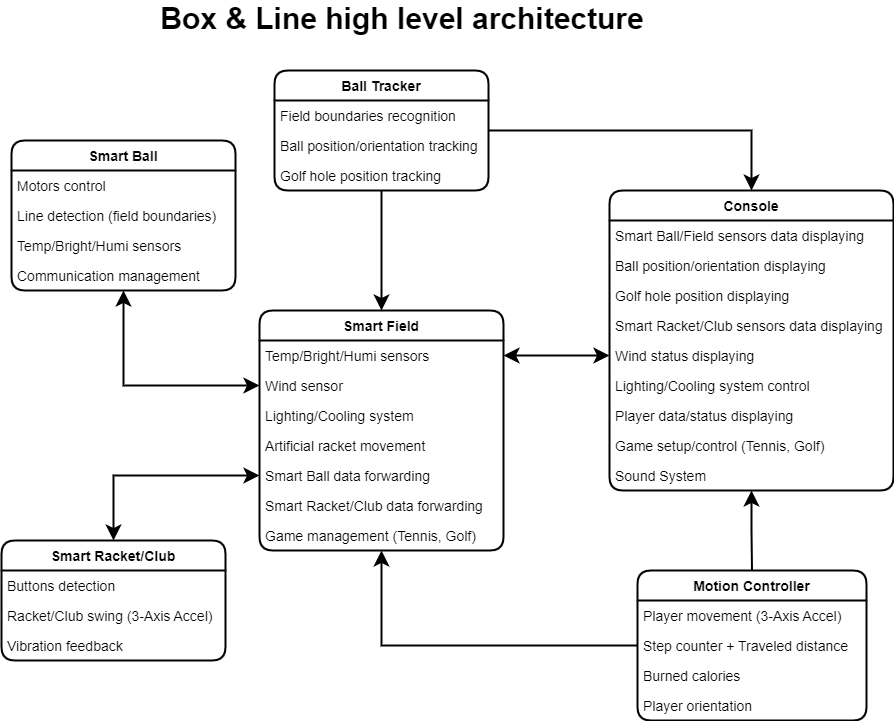

The diagram above was exported from draw.io. Its source (the exported page's mxGraphModel, read from the mxfile embedded in the PNG):
<mxGraphModel dx="3352" dy="2760" grid="1" gridSize="10" guides="1" tooltips="1" connect="1" arrows="1" fold="1" page="1" pageScale="1" pageWidth="827" pageHeight="1169" math="0" shadow="0">
  <root>
    <mxCell id="0" />
    <mxCell id="1" parent="0" />
    <mxCell id="2" style="edgeStyle=orthogonalEdgeStyle;rounded=0;orthogonalLoop=1;jettySize=auto;html=1;entryX=0.5;entryY=0;entryDx=0;entryDy=0;fontSize=14;startArrow=none;startFill=0;endSize=10;startSize=10;strokeWidth=2;" edge="1" source="4" target="34" parent="1">
      <mxGeometry relative="1" as="geometry" />
    </mxCell>
    <mxCell id="3" style="edgeStyle=orthogonalEdgeStyle;rounded=0;orthogonalLoop=1;jettySize=auto;html=1;entryX=0.5;entryY=0;entryDx=0;entryDy=0;fontSize=14;startArrow=none;startFill=0;endSize=10;startSize=10;strokeWidth=2;" edge="1" source="4" target="25" parent="1">
      <mxGeometry relative="1" as="geometry">
        <mxPoint x="-294" y="-700" as="targetPoint" />
      </mxGeometry>
    </mxCell>
    <mxCell id="4" value="Ball Tracker" style="swimlane;fontStyle=1;childLayout=stackLayout;horizontal=1;startSize=30;horizontalStack=0;resizeParent=1;resizeParentMax=0;resizeLast=0;collapsible=1;marginBottom=0;gradientColor=none;swimlaneFillColor=none;rounded=1;swimlaneLine=1;glass=0;shadow=0;sketch=0;fontSize=14;strokeWidth=2;" vertex="1" parent="1">
      <mxGeometry x="-401" y="-940" width="214" height="120" as="geometry">
        <mxRectangle x="130" y="540" width="50" height="30" as="alternateBounds" />
      </mxGeometry>
    </mxCell>
    <mxCell id="5" value="Field boundaries recognition" style="text;strokeColor=none;fillColor=none;align=left;verticalAlign=middle;spacingLeft=4;spacingRight=4;overflow=hidden;points=[[0,0.5],[1,0.5]];portConstraint=eastwest;rotatable=0;strokeWidth=2;fontSize=14;" vertex="1" parent="4">
      <mxGeometry y="30" width="214" height="30" as="geometry" />
    </mxCell>
    <mxCell id="6" value="Ball position/orientation tracking" style="text;strokeColor=none;fillColor=none;align=left;verticalAlign=middle;spacingLeft=4;spacingRight=4;overflow=hidden;points=[[0,0.5],[1,0.5]];portConstraint=eastwest;rotatable=0;strokeWidth=2;fontSize=14;" vertex="1" parent="4">
      <mxGeometry y="60" width="214" height="30" as="geometry" />
    </mxCell>
    <mxCell id="7" value="Golf hole position tracking" style="text;strokeColor=none;fillColor=none;align=left;verticalAlign=middle;spacingLeft=4;spacingRight=4;overflow=hidden;points=[[0,0.5],[1,0.5]];portConstraint=eastwest;rotatable=0;strokeWidth=2;fontSize=14;" vertex="1" parent="4">
      <mxGeometry y="90" width="214" height="30" as="geometry" />
    </mxCell>
    <mxCell id="8" style="edgeStyle=orthogonalEdgeStyle;rounded=0;orthogonalLoop=1;jettySize=auto;html=1;fontSize=14;startArrow=classic;startFill=1;entryX=0;entryY=0.5;entryDx=0;entryDy=0;endSize=10;startSize=10;strokeWidth=2;" edge="1" source="9" target="27" parent="1">
      <mxGeometry relative="1" as="geometry">
        <mxPoint x="-414" y="-620" as="targetPoint" />
      </mxGeometry>
    </mxCell>
    <mxCell id="9" value="Smart Ball" style="swimlane;fontStyle=1;childLayout=stackLayout;horizontal=1;startSize=30;horizontalStack=0;resizeParent=1;resizeParentMax=0;resizeLast=0;collapsible=1;marginBottom=0;gradientColor=none;swimlaneFillColor=none;rounded=1;swimlaneLine=1;glass=0;shadow=0;sketch=0;fontSize=14;strokeWidth=2;" vertex="1" parent="1">
      <mxGeometry x="-664" y="-870" width="224" height="150" as="geometry">
        <mxRectangle x="130" y="540" width="50" height="30" as="alternateBounds" />
      </mxGeometry>
    </mxCell>
    <mxCell id="10" value="Motors control" style="text;strokeColor=none;fillColor=none;align=left;verticalAlign=middle;spacingLeft=4;spacingRight=4;overflow=hidden;points=[[0,0.5],[1,0.5]];portConstraint=eastwest;rotatable=0;strokeWidth=2;fontSize=14;" vertex="1" parent="9">
      <mxGeometry y="30" width="224" height="30" as="geometry" />
    </mxCell>
    <mxCell id="11" value="Line detection (field boundaries)" style="text;strokeColor=none;fillColor=none;align=left;verticalAlign=middle;spacingLeft=4;spacingRight=4;overflow=hidden;points=[[0,0.5],[1,0.5]];portConstraint=eastwest;rotatable=0;strokeWidth=2;fontSize=14;" vertex="1" parent="9">
      <mxGeometry y="60" width="224" height="30" as="geometry" />
    </mxCell>
    <mxCell id="12" value="Temp/Bright/Humi sensors" style="text;strokeColor=none;fillColor=none;align=left;verticalAlign=middle;spacingLeft=4;spacingRight=4;overflow=hidden;points=[[0,0.5],[1,0.5]];portConstraint=eastwest;rotatable=0;strokeWidth=2;fontSize=14;" vertex="1" parent="9">
      <mxGeometry y="90" width="224" height="30" as="geometry" />
    </mxCell>
    <mxCell id="13" value="Communication management" style="text;strokeColor=none;fillColor=none;align=left;verticalAlign=middle;spacingLeft=4;spacingRight=4;overflow=hidden;points=[[0,0.5],[1,0.5]];portConstraint=eastwest;rotatable=0;strokeWidth=2;fontSize=14;" vertex="1" parent="9">
      <mxGeometry y="120" width="224" height="30" as="geometry" />
    </mxCell>
    <mxCell id="14" style="edgeStyle=orthogonalEdgeStyle;rounded=0;orthogonalLoop=1;jettySize=auto;html=1;entryX=0;entryY=0.5;entryDx=0;entryDy=0;fontSize=14;startArrow=classic;startFill=1;exitX=0.5;exitY=0;exitDx=0;exitDy=0;endSize=10;startSize=10;strokeWidth=2;" edge="1" source="15" target="30" parent="1">
      <mxGeometry relative="1" as="geometry">
        <mxPoint x="-414" y="-610" as="targetPoint" />
      </mxGeometry>
    </mxCell>
    <mxCell id="15" value="Smart Racket/Club" style="swimlane;fontStyle=1;childLayout=stackLayout;horizontal=1;startSize=30;horizontalStack=0;resizeParent=1;resizeParentMax=0;resizeLast=0;collapsible=1;marginBottom=0;gradientColor=none;swimlaneFillColor=none;rounded=1;swimlaneLine=1;glass=0;shadow=0;sketch=0;fontSize=14;strokeWidth=2;" vertex="1" parent="1">
      <mxGeometry x="-674" y="-470" width="224" height="120" as="geometry">
        <mxRectangle x="130" y="540" width="50" height="30" as="alternateBounds" />
      </mxGeometry>
    </mxCell>
    <mxCell id="16" value="Buttons detection" style="text;strokeColor=none;fillColor=none;align=left;verticalAlign=middle;spacingLeft=4;spacingRight=4;overflow=hidden;points=[[0,0.5],[1,0.5]];portConstraint=eastwest;rotatable=0;strokeWidth=2;fontSize=14;" vertex="1" parent="15">
      <mxGeometry y="30" width="224" height="30" as="geometry" />
    </mxCell>
    <mxCell id="17" value="Racket/Club swing (3-Axis Accel)" style="text;strokeColor=none;fillColor=none;align=left;verticalAlign=middle;spacingLeft=4;spacingRight=4;overflow=hidden;points=[[0,0.5],[1,0.5]];portConstraint=eastwest;rotatable=0;strokeWidth=2;fontSize=14;" vertex="1" parent="15">
      <mxGeometry y="60" width="224" height="30" as="geometry" />
    </mxCell>
    <mxCell id="18" value="Vibration feedback" style="text;strokeColor=none;fillColor=none;align=left;verticalAlign=middle;spacingLeft=4;spacingRight=4;overflow=hidden;points=[[0,0.5],[1,0.5]];portConstraint=eastwest;rotatable=0;strokeWidth=2;fontSize=14;" vertex="1" parent="15">
      <mxGeometry y="90" width="224" height="30" as="geometry" />
    </mxCell>
    <mxCell id="19" value="Motion Controller" style="swimlane;fontStyle=1;childLayout=stackLayout;horizontal=1;startSize=30;horizontalStack=0;resizeParent=1;resizeParentMax=0;resizeLast=0;collapsible=1;marginBottom=0;gradientColor=none;swimlaneFillColor=none;rounded=1;swimlaneLine=1;glass=0;shadow=0;sketch=0;fontSize=14;strokeWidth=2;" vertex="1" parent="1">
      <mxGeometry x="-38" y="-440" width="229" height="150" as="geometry">
        <mxRectangle x="130" y="540" width="50" height="30" as="alternateBounds" />
      </mxGeometry>
    </mxCell>
    <mxCell id="20" value="Player movement (3-Axis Accel)" style="text;strokeColor=none;fillColor=none;align=left;verticalAlign=middle;spacingLeft=4;spacingRight=4;overflow=hidden;points=[[0,0.5],[1,0.5]];portConstraint=eastwest;rotatable=0;strokeWidth=2;fontSize=14;" vertex="1" parent="19">
      <mxGeometry y="30" width="229" height="30" as="geometry" />
    </mxCell>
    <mxCell id="21" value="Step counter + Traveled distance" style="text;strokeColor=none;fillColor=none;align=left;verticalAlign=middle;spacingLeft=4;spacingRight=4;overflow=hidden;points=[[0,0.5],[1,0.5]];portConstraint=eastwest;rotatable=0;strokeWidth=2;fontSize=14;" vertex="1" parent="19">
      <mxGeometry y="60" width="229" height="30" as="geometry" />
    </mxCell>
    <mxCell id="22" value="Burned calories" style="text;strokeColor=none;fillColor=none;align=left;verticalAlign=middle;spacingLeft=4;spacingRight=4;overflow=hidden;points=[[0,0.5],[1,0.5]];portConstraint=eastwest;rotatable=0;strokeWidth=2;fontSize=14;" vertex="1" parent="19">
      <mxGeometry y="90" width="229" height="30" as="geometry" />
    </mxCell>
    <mxCell id="23" value="Player orientation" style="text;strokeColor=none;fillColor=none;align=left;verticalAlign=middle;spacingLeft=4;spacingRight=4;overflow=hidden;points=[[0,0.5],[1,0.5]];portConstraint=eastwest;rotatable=0;strokeWidth=2;fontSize=14;" vertex="1" parent="19">
      <mxGeometry y="120" width="229" height="30" as="geometry" />
    </mxCell>
    <mxCell id="24" style="edgeStyle=orthogonalEdgeStyle;rounded=0;orthogonalLoop=1;jettySize=auto;html=1;entryX=0;entryY=0.5;entryDx=0;entryDy=0;fontSize=14;startArrow=classic;startFill=1;endArrow=none;endFill=0;endSize=10;startSize=10;strokeWidth=2;" edge="1" source="25" target="21" parent="1">
      <mxGeometry relative="1" as="geometry" />
    </mxCell>
    <mxCell id="25" value="Smart Field" style="swimlane;fontStyle=1;childLayout=stackLayout;horizontal=1;startSize=30;horizontalStack=0;resizeParent=1;resizeParentMax=0;resizeLast=0;collapsible=1;marginBottom=0;gradientColor=none;swimlaneFillColor=none;rounded=1;swimlaneLine=1;glass=0;shadow=0;sketch=0;fontSize=14;strokeWidth=2;" vertex="1" parent="1">
      <mxGeometry x="-416" y="-700" width="244" height="240" as="geometry">
        <mxRectangle x="130" y="540" width="50" height="30" as="alternateBounds" />
      </mxGeometry>
    </mxCell>
    <mxCell id="26" value="Temp/Bright/Humi sensors" style="text;strokeColor=none;fillColor=none;align=left;verticalAlign=middle;spacingLeft=4;spacingRight=4;overflow=hidden;points=[[0,0.5],[1,0.5]];portConstraint=eastwest;rotatable=0;strokeWidth=2;fontSize=14;" vertex="1" parent="25">
      <mxGeometry y="30" width="244" height="30" as="geometry" />
    </mxCell>
    <mxCell id="27" value="Wind sensor" style="text;strokeColor=none;fillColor=none;align=left;verticalAlign=middle;spacingLeft=4;spacingRight=4;overflow=hidden;points=[[0,0.5],[1,0.5]];portConstraint=eastwest;rotatable=0;strokeWidth=2;fontSize=14;" vertex="1" parent="25">
      <mxGeometry y="60" width="244" height="30" as="geometry" />
    </mxCell>
    <mxCell id="28" value="Lighting/Cooling system" style="text;strokeColor=none;fillColor=none;align=left;verticalAlign=middle;spacingLeft=4;spacingRight=4;overflow=hidden;points=[[0,0.5],[1,0.5]];portConstraint=eastwest;rotatable=0;strokeWidth=2;fontSize=14;" vertex="1" parent="25">
      <mxGeometry y="90" width="244" height="30" as="geometry" />
    </mxCell>
    <mxCell id="29" value="Artificial racket movement" style="text;strokeColor=none;fillColor=none;align=left;verticalAlign=middle;spacingLeft=4;spacingRight=4;overflow=hidden;points=[[0,0.5],[1,0.5]];portConstraint=eastwest;rotatable=0;strokeWidth=2;fontSize=14;" vertex="1" parent="25">
      <mxGeometry y="120" width="244" height="30" as="geometry" />
    </mxCell>
    <mxCell id="30" value="Smart Ball data forwarding" style="text;strokeColor=none;fillColor=none;align=left;verticalAlign=middle;spacingLeft=4;spacingRight=4;overflow=hidden;points=[[0,0.5],[1,0.5]];portConstraint=eastwest;rotatable=0;strokeWidth=2;fontSize=14;" vertex="1" parent="25">
      <mxGeometry y="150" width="244" height="30" as="geometry" />
    </mxCell>
    <mxCell id="31" value="Smart Racket/Club data forwarding" style="text;strokeColor=none;fillColor=none;align=left;verticalAlign=middle;spacingLeft=4;spacingRight=4;overflow=hidden;points=[[0,0.5],[1,0.5]];portConstraint=eastwest;rotatable=0;strokeWidth=2;fontSize=14;" vertex="1" parent="25">
      <mxGeometry y="180" width="244" height="30" as="geometry" />
    </mxCell>
    <mxCell id="32" value="Game management (Tennis, Golf)" style="text;strokeColor=none;fillColor=none;align=left;verticalAlign=middle;spacingLeft=4;spacingRight=4;overflow=hidden;points=[[0,0.5],[1,0.5]];portConstraint=eastwest;rotatable=0;strokeWidth=2;fontSize=14;" vertex="1" parent="25">
      <mxGeometry y="210" width="244" height="30" as="geometry" />
    </mxCell>
    <mxCell id="33" style="edgeStyle=orthogonalEdgeStyle;rounded=0;orthogonalLoop=1;jettySize=auto;html=1;entryX=0.5;entryY=0;entryDx=0;entryDy=0;fontSize=14;startArrow=classic;startFill=1;endArrow=none;endFill=0;endSize=10;startSize=10;strokeWidth=2;" edge="1" source="34" target="19" parent="1">
      <mxGeometry relative="1" as="geometry" />
    </mxCell>
    <mxCell id="34" value="Console" style="swimlane;fontStyle=1;childLayout=stackLayout;horizontal=1;startSize=30;horizontalStack=0;resizeParent=1;resizeParentMax=0;resizeLast=0;collapsible=1;marginBottom=0;gradientColor=none;swimlaneFillColor=none;rounded=1;swimlaneLine=1;glass=0;shadow=0;sketch=0;fontSize=14;strokeWidth=2;" vertex="1" parent="1">
      <mxGeometry x="-66" y="-820" width="284" height="300" as="geometry">
        <mxRectangle x="130" y="540" width="50" height="30" as="alternateBounds" />
      </mxGeometry>
    </mxCell>
    <mxCell id="35" value="Smart Ball/Field sensors data displaying" style="text;strokeColor=none;fillColor=none;align=left;verticalAlign=middle;spacingLeft=4;spacingRight=4;overflow=hidden;points=[[0,0.5],[1,0.5]];portConstraint=eastwest;rotatable=0;strokeWidth=2;fontSize=14;" vertex="1" parent="34">
      <mxGeometry y="30" width="284" height="30" as="geometry" />
    </mxCell>
    <mxCell id="36" value="Ball position/orientation displaying" style="text;strokeColor=none;fillColor=none;align=left;verticalAlign=middle;spacingLeft=4;spacingRight=4;overflow=hidden;points=[[0,0.5],[1,0.5]];portConstraint=eastwest;rotatable=0;strokeWidth=2;fontSize=14;" vertex="1" parent="34">
      <mxGeometry y="60" width="284" height="30" as="geometry" />
    </mxCell>
    <mxCell id="37" value="Golf hole position displaying" style="text;strokeColor=none;fillColor=none;align=left;verticalAlign=middle;spacingLeft=4;spacingRight=4;overflow=hidden;points=[[0,0.5],[1,0.5]];portConstraint=eastwest;rotatable=0;strokeWidth=2;fontSize=14;" vertex="1" parent="34">
      <mxGeometry y="90" width="284" height="30" as="geometry" />
    </mxCell>
    <mxCell id="38" value="Smart Racket/Club sensors data displaying" style="text;strokeColor=none;fillColor=none;align=left;verticalAlign=middle;spacingLeft=4;spacingRight=4;overflow=hidden;points=[[0,0.5],[1,0.5]];portConstraint=eastwest;rotatable=0;strokeWidth=2;fontSize=14;" vertex="1" parent="34">
      <mxGeometry y="120" width="284" height="30" as="geometry" />
    </mxCell>
    <mxCell id="39" value="Wind status displaying" style="text;strokeColor=none;fillColor=none;align=left;verticalAlign=middle;spacingLeft=4;spacingRight=4;overflow=hidden;points=[[0,0.5],[1,0.5]];portConstraint=eastwest;rotatable=0;strokeWidth=2;fontSize=14;" vertex="1" parent="34">
      <mxGeometry y="150" width="284" height="30" as="geometry" />
    </mxCell>
    <mxCell id="40" value="Lighting/Cooling system control" style="text;strokeColor=none;fillColor=none;align=left;verticalAlign=middle;spacingLeft=4;spacingRight=4;overflow=hidden;points=[[0,0.5],[1,0.5]];portConstraint=eastwest;rotatable=0;strokeWidth=2;fontSize=14;" vertex="1" parent="34">
      <mxGeometry y="180" width="284" height="30" as="geometry" />
    </mxCell>
    <mxCell id="41" value="Player data/status displaying" style="text;strokeColor=none;fillColor=none;align=left;verticalAlign=middle;spacingLeft=4;spacingRight=4;overflow=hidden;points=[[0,0.5],[1,0.5]];portConstraint=eastwest;rotatable=0;strokeWidth=2;fontSize=14;" vertex="1" parent="34">
      <mxGeometry y="210" width="284" height="30" as="geometry" />
    </mxCell>
    <mxCell id="42" value="Game setup/control (Tennis, Golf)" style="text;strokeColor=none;fillColor=none;align=left;verticalAlign=middle;spacingLeft=4;spacingRight=4;overflow=hidden;points=[[0,0.5],[1,0.5]];portConstraint=eastwest;rotatable=0;strokeWidth=2;fontSize=14;" vertex="1" parent="34">
      <mxGeometry y="240" width="284" height="30" as="geometry" />
    </mxCell>
    <mxCell id="43" value="Sound System" style="text;strokeColor=none;fillColor=none;align=left;verticalAlign=middle;spacingLeft=4;spacingRight=4;overflow=hidden;points=[[0,0.5],[1,0.5]];portConstraint=eastwest;rotatable=0;strokeWidth=2;fontSize=14;" vertex="1" parent="34">
      <mxGeometry y="270" width="284" height="30" as="geometry" />
    </mxCell>
    <mxCell id="44" style="edgeStyle=orthogonalEdgeStyle;rounded=0;orthogonalLoop=1;jettySize=auto;html=1;entryX=1;entryY=0.5;entryDx=0;entryDy=0;fontSize=14;startArrow=classic;startFill=1;endArrow=classic;endFill=1;endSize=10;startSize=10;strokeWidth=2;" edge="1" source="39" target="26" parent="1">
      <mxGeometry relative="1" as="geometry" />
    </mxCell>
    <mxCell id="45" value="&lt;span style=&quot;font-size: 30px;&quot;&gt;&lt;font style=&quot;font-size: 30px;&quot;&gt;Box &amp;amp; Line high level architecture&lt;/font&gt;&lt;/span&gt;" style="text;html=1;strokeColor=none;fillColor=none;align=center;verticalAlign=middle;whiteSpace=wrap;rounded=0;shadow=0;glass=0;sketch=0;fontSize=30;fontStyle=1" vertex="1" parent="1">
      <mxGeometry x="-530" y="-1007" width="514" height="30" as="geometry" />
    </mxCell>
  </root>
</mxGraphModel>